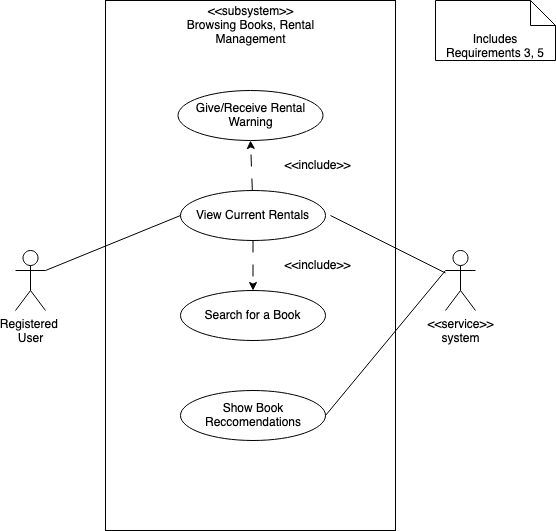

The diagram above was exported from draw.io. Its source (the exported page's mxGraphModel, read from the mxfile embedded in the PNG):
<mxGraphModel dx="1004" dy="676" grid="1" gridSize="10" guides="1" tooltips="1" connect="1" arrows="1" fold="1" page="1" pageScale="1" pageWidth="850" pageHeight="1100" math="0" shadow="0">
  <root>
    <mxCell id="0" />
    <mxCell id="1" parent="0" />
    <mxCell id="nq8JNQvBcpWifX3Z3Fgs-1" value="&lt;div&gt;Registered&amp;nbsp;&lt;/div&gt;&lt;div&gt;User&lt;/div&gt;" style="shape=umlActor;verticalLabelPosition=bottom;verticalAlign=top;html=1;outlineConnect=0;" vertex="1" parent="1">
      <mxGeometry x="160" y="320" width="30" height="60" as="geometry" />
    </mxCell>
    <mxCell id="nq8JNQvBcpWifX3Z3Fgs-4" value="" style="rounded=0;whiteSpace=wrap;html=1;fillColor=none;" vertex="1" parent="1">
      <mxGeometry x="250" y="70" width="290" height="530" as="geometry" />
    </mxCell>
    <mxCell id="nq8JNQvBcpWifX3Z3Fgs-5" value="&lt;div&gt;&amp;lt;&amp;lt;subsystem&amp;gt;&amp;gt;&lt;/div&gt;&lt;div&gt;Browsing Books, Rental Management&lt;br&gt;&lt;/div&gt;" style="text;html=1;strokeColor=none;fillColor=none;align=center;verticalAlign=middle;whiteSpace=wrap;rounded=0;" vertex="1" parent="1">
      <mxGeometry x="317.5" y="80" width="155" height="30" as="geometry" />
    </mxCell>
    <mxCell id="nq8JNQvBcpWifX3Z3Fgs-8" value="" style="group" vertex="1" connectable="0" parent="1">
      <mxGeometry x="317.5" y="160" width="155" height="50" as="geometry" />
    </mxCell>
    <mxCell id="nq8JNQvBcpWifX3Z3Fgs-6" value="" style="ellipse;whiteSpace=wrap;html=1;fillColor=none;" vertex="1" parent="nq8JNQvBcpWifX3Z3Fgs-8">
      <mxGeometry x="5" width="145" height="50" as="geometry" />
    </mxCell>
    <mxCell id="nq8JNQvBcpWifX3Z3Fgs-7" value="Give/Receive Rental Warning" style="text;html=1;strokeColor=none;fillColor=none;align=center;verticalAlign=middle;whiteSpace=wrap;rounded=0;" vertex="1" parent="nq8JNQvBcpWifX3Z3Fgs-8">
      <mxGeometry y="10" width="155" height="30" as="geometry" />
    </mxCell>
    <mxCell id="nq8JNQvBcpWifX3Z3Fgs-9" value="" style="group" vertex="1" connectable="0" parent="1">
      <mxGeometry x="320" y="260" width="155" height="50" as="geometry" />
    </mxCell>
    <mxCell id="nq8JNQvBcpWifX3Z3Fgs-10" value="" style="ellipse;whiteSpace=wrap;html=1;fillColor=none;" vertex="1" parent="nq8JNQvBcpWifX3Z3Fgs-9">
      <mxGeometry x="5" width="145" height="50" as="geometry" />
    </mxCell>
    <mxCell id="nq8JNQvBcpWifX3Z3Fgs-11" value="View Current Rentals" style="text;html=1;strokeColor=none;fillColor=none;align=center;verticalAlign=middle;whiteSpace=wrap;rounded=0;" vertex="1" parent="nq8JNQvBcpWifX3Z3Fgs-9">
      <mxGeometry y="10" width="155" height="30" as="geometry" />
    </mxCell>
    <mxCell id="nq8JNQvBcpWifX3Z3Fgs-12" value="" style="group" vertex="1" connectable="0" parent="1">
      <mxGeometry x="320" y="360" width="155" height="50" as="geometry" />
    </mxCell>
    <mxCell id="nq8JNQvBcpWifX3Z3Fgs-13" value="" style="ellipse;whiteSpace=wrap;html=1;fillColor=none;" vertex="1" parent="nq8JNQvBcpWifX3Z3Fgs-12">
      <mxGeometry x="5" width="145" height="50" as="geometry" />
    </mxCell>
    <mxCell id="nq8JNQvBcpWifX3Z3Fgs-14" value="Search for a Book" style="text;html=1;strokeColor=none;fillColor=none;align=center;verticalAlign=middle;whiteSpace=wrap;rounded=0;" vertex="1" parent="nq8JNQvBcpWifX3Z3Fgs-12">
      <mxGeometry y="10" width="155" height="30" as="geometry" />
    </mxCell>
    <mxCell id="nq8JNQvBcpWifX3Z3Fgs-15" value="" style="group" vertex="1" connectable="0" parent="1">
      <mxGeometry x="320" y="460" width="155" height="50" as="geometry" />
    </mxCell>
    <mxCell id="nq8JNQvBcpWifX3Z3Fgs-16" value="" style="ellipse;whiteSpace=wrap;html=1;fillColor=none;" vertex="1" parent="nq8JNQvBcpWifX3Z3Fgs-15">
      <mxGeometry x="5" width="145" height="50" as="geometry" />
    </mxCell>
    <mxCell id="nq8JNQvBcpWifX3Z3Fgs-17" value="Show Book Reccomendations" style="text;html=1;strokeColor=none;fillColor=none;align=center;verticalAlign=middle;whiteSpace=wrap;rounded=0;" vertex="1" parent="nq8JNQvBcpWifX3Z3Fgs-15">
      <mxGeometry x="12.5" y="10" width="130" height="30" as="geometry" />
    </mxCell>
    <mxCell id="nq8JNQvBcpWifX3Z3Fgs-18" value="&lt;div&gt;&amp;lt;&amp;lt;service&amp;gt;&amp;gt;&lt;/div&gt;&lt;div&gt;system&lt;br&gt;&lt;/div&gt;" style="shape=umlActor;verticalLabelPosition=bottom;verticalAlign=top;html=1;outlineConnect=0;" vertex="1" parent="1">
      <mxGeometry x="590" y="320" width="30" height="60" as="geometry" />
    </mxCell>
    <mxCell id="nq8JNQvBcpWifX3Z3Fgs-21" value="" style="endArrow=none;html=1;rounded=0;entryX=0;entryY=0.5;entryDx=0;entryDy=0;exitX=1;exitY=0.3333333333333333;exitDx=0;exitDy=0;exitPerimeter=0;" edge="1" parent="1" source="nq8JNQvBcpWifX3Z3Fgs-1" target="nq8JNQvBcpWifX3Z3Fgs-10">
      <mxGeometry width="50" height="50" relative="1" as="geometry">
        <mxPoint x="370" y="300" as="sourcePoint" />
        <mxPoint x="420" y="250" as="targetPoint" />
      </mxGeometry>
    </mxCell>
    <mxCell id="nq8JNQvBcpWifX3Z3Fgs-22" value="" style="endArrow=none;html=1;rounded=0;exitX=1;exitY=0.5;exitDx=0;exitDy=0;" edge="1" parent="1" source="nq8JNQvBcpWifX3Z3Fgs-16">
      <mxGeometry width="50" height="50" relative="1" as="geometry">
        <mxPoint x="537.5" y="295" as="sourcePoint" />
        <mxPoint x="590" y="340" as="targetPoint" />
      </mxGeometry>
    </mxCell>
    <mxCell id="nq8JNQvBcpWifX3Z3Fgs-23" value="" style="endArrow=classic;html=1;rounded=0;entryX=0.5;entryY=1;entryDx=0;entryDy=0;dashed=1;dashPattern=12 12;" edge="1" parent="1" source="nq8JNQvBcpWifX3Z3Fgs-10" target="nq8JNQvBcpWifX3Z3Fgs-6">
      <mxGeometry width="50" height="50" relative="1" as="geometry">
        <mxPoint x="370" y="300" as="sourcePoint" />
        <mxPoint x="420" y="250" as="targetPoint" />
      </mxGeometry>
    </mxCell>
    <mxCell id="nq8JNQvBcpWifX3Z3Fgs-24" value="" style="endArrow=classic;html=1;rounded=0;entryX=0.5;entryY=0;entryDx=0;entryDy=0;dashed=1;dashPattern=12 12;exitX=0.5;exitY=1;exitDx=0;exitDy=0;" edge="1" parent="1" source="nq8JNQvBcpWifX3Z3Fgs-10" target="nq8JNQvBcpWifX3Z3Fgs-13">
      <mxGeometry width="50" height="50" relative="1" as="geometry">
        <mxPoint x="407" y="270" as="sourcePoint" />
        <mxPoint x="405" y="220" as="targetPoint" />
      </mxGeometry>
    </mxCell>
    <mxCell id="nq8JNQvBcpWifX3Z3Fgs-25" value="&amp;lt;&amp;lt;include&amp;gt;&amp;gt;" style="text;html=1;strokeColor=none;fillColor=none;align=center;verticalAlign=middle;whiteSpace=wrap;rounded=0;" vertex="1" parent="1">
      <mxGeometry x="420" y="220" width="85" height="30" as="geometry" />
    </mxCell>
    <mxCell id="nq8JNQvBcpWifX3Z3Fgs-26" value="&amp;lt;&amp;lt;include&amp;gt;&amp;gt;" style="text;html=1;strokeColor=none;fillColor=none;align=center;verticalAlign=middle;whiteSpace=wrap;rounded=0;" vertex="1" parent="1">
      <mxGeometry x="420" y="320" width="85" height="30" as="geometry" />
    </mxCell>
    <mxCell id="nq8JNQvBcpWifX3Z3Fgs-27" value="" style="endArrow=none;html=1;rounded=0;exitX=1;exitY=0.5;exitDx=0;exitDy=0;" edge="1" parent="1" source="nq8JNQvBcpWifX3Z3Fgs-11" target="nq8JNQvBcpWifX3Z3Fgs-18">
      <mxGeometry width="50" height="50" relative="1" as="geometry">
        <mxPoint x="480" y="495" as="sourcePoint" />
        <mxPoint x="600" y="375" as="targetPoint" />
      </mxGeometry>
    </mxCell>
    <mxCell id="nq8JNQvBcpWifX3Z3Fgs-28" value="Includes Requirements 3, 5" style="shape=note2;boundedLbl=1;whiteSpace=wrap;html=1;size=25;verticalAlign=top;align=center;" vertex="1" parent="1">
      <mxGeometry x="580" y="70" width="120" height="60" as="geometry" />
    </mxCell>
  </root>
</mxGraphModel>